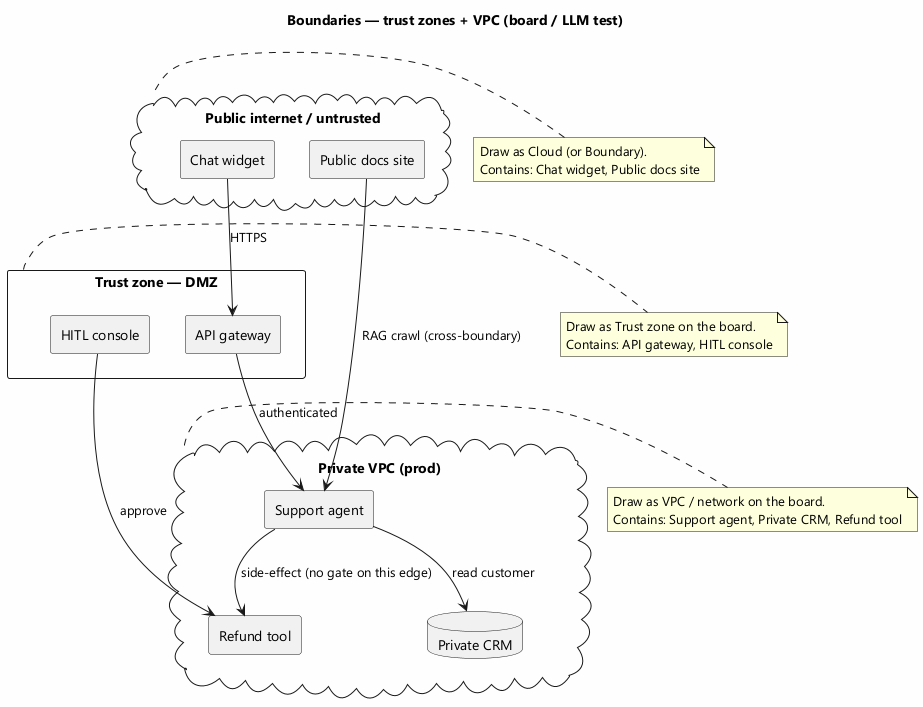

The diagram above was rendered by PlantUML. Its source (embedded in the PNG):
@startuml
title Boundaries — trust zones + VPC (board / LLM test)
skinparam backgroundColor #FEFEFE
skinparam shadowing false
skinparam defaultFontName Segoe UI
skinparam packageStyle rectangle

' Mix of cloud / rectangle packages to exercise Cloud, Trust zone, and VPC boundary kinds.

cloud "Public internet / untrusted" as Public {
  rectangle "Chat widget" as Chat
  rectangle "Public docs site" as Docs
}

rectangle "Trust zone — DMZ" as DMZ {
  rectangle "API gateway" as GW
  rectangle "HITL console" as HITL
}

cloud "Private VPC (prod)" as VPC {
  rectangle "Support agent" as Agent
  database "Private CRM" as CRM
  rectangle "Refund tool" as Refund
}

Chat --> GW : HTTPS
Docs --> Agent : RAG crawl (cross-boundary)
GW --> Agent : authenticated
HITL --> Refund : approve
Agent --> CRM : read customer
Agent --> Refund : side-effect (no gate on this edge)

note right of DMZ
  Draw as Trust zone on the board.
  Contains: API gateway, HITL console
end note

note right of VPC
  Draw as VPC / network on the board.
  Contains: Support agent, Private CRM, Refund tool
end note

note left of Public
  Draw as Cloud (or Boundary).
  Contains: Chat widget, Public docs site
end note
@enduml